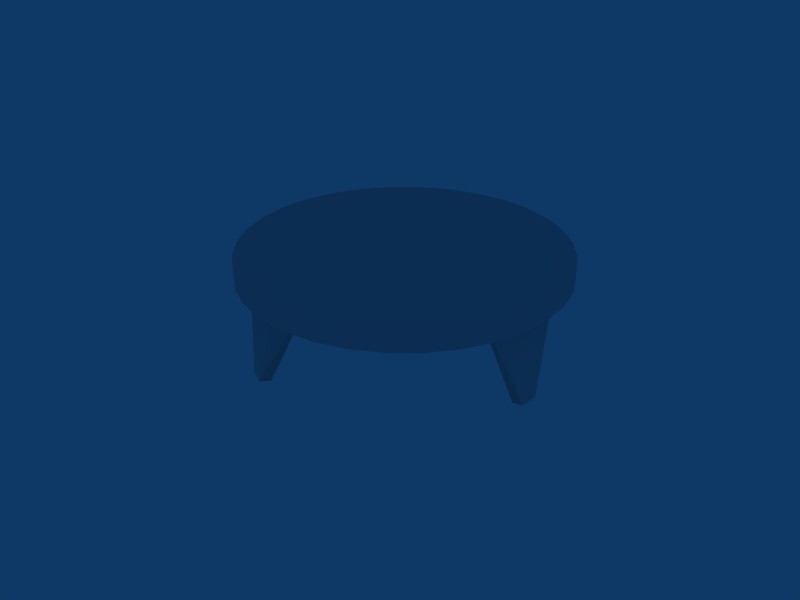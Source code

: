 # Source: Table_B.blend  (saved by Blender 2.49.2; exported with 4.5.12 LTS)
import bpy
from mathutils import Matrix  # noqa: F401  (used for matrix-valued properties, if any)

bpy.ops.wm.read_factory_settings(use_empty=True)
scene = bpy.context.scene
scene.name = 'Scene'

# ---- collections
col_collection_1 = bpy.data.collections.new('Collection 1'); scene.collection.children.link(col_collection_1)

# ---- world
world_world = bpy.data.worlds.new('World'); scene.world = world_world
world_world.color = (0.05656, 0.2208, 0.4)
world_world.use_sun_shadow = False
world_world.sun_shadow_jitter_overblur = 0.0
world_world.cycles.sampling_method = 'MANUAL'
world_world.cycles.sample_map_resolution = 256

# ---- meshes
me_plane = bpy.data.meshes.new('Plane')
me_plane.from_pydata([(0.5253, -2.817, -4.516), (0.4868, -2.605, -4.883), (-1.552, -2.03, -5.249), (-1.371, -3.03, -3.526), (0.4868, -2.605, -4.883), (0.5253, -2.817, -4.516), (0.5632, -2.608, -4.399), (0.5247, -2.395, -4.765), (0.5247, -2.395, -4.765), (0.5632, -2.608, -4.399), (-1.317, -1.542, -4.076), (-1.278, -1.755, -3.71), (-1.317, -1.542, -4.076), (0.5247, -2.395, -4.765), (-1.552, -2.03, -5.249), (0.4868, -2.605, -4.883), (-1.278, -1.755, -3.71), (0.5632, -2.608, -4.399), (-1.371, -3.03, -3.526), (0.5253, -2.817, -4.516), (1.0, 0.2127, 3.855e-16), (1.0, -0.2127, -3.855e-16), (-1.0, -1.0, 0.0), (-1.0, 1.0, 0.0), (1.0, -0.2127, -3.855e-16), (1.0, 0.2127, 3.855e-16), (1.0, 0.2127, -0.243), (1.0, -0.2127, -0.243), (1.0, -0.2127, -0.243), (1.0, 0.2127, -0.243), (-0.9961, -0.2127, -1.024), (-0.9961, 0.2127, -1.024), (-0.9961, -0.2127, -1.024), (1.0, -0.2127, -0.243), (-1.0, -1.0, 0.0), (1.0, -0.2127, -3.855e-16), (-0.9961, 0.2127, -1.024), (1.0, 0.2127, -0.243), (-1.0, 1.0, 0.0), (1.0, 0.2127, 3.855e-16), (0.4995, 2.577, -4.855), (0.538, 2.79, -4.489), (-1.358, 3.002, -3.499), (-1.539, 2.002, -5.221), (0.538, 2.79, -4.489), (0.4995, 2.577, -4.855), (0.5374, 2.368, -4.738), (0.5759, 2.58, -4.371), (0.5759, 2.58, -4.371), (0.5374, 2.368, -4.738), (-1.266, 1.727, -3.682), (-1.304, 1.515, -4.049), (-1.266, 1.727, -3.682), (0.5759, 2.58, -4.371), (-1.358, 3.002, -3.499), (0.538, 2.79, -4.489), (-1.304, 1.515, -4.049), (0.5374, 2.368, -4.738), (-1.539, 2.002, -5.221), (0.4995, 2.577, -4.855), (-1.517, 0.8683, -6.203), (-1.493, 1.494, -5.969), (-1.456, 2.061, -5.618), (-1.408, 2.549, -5.164), (-1.351, 2.938, -4.624), (-1.288, 3.214, -4.019), (-1.22, 3.366, -3.371), (-1.15, 3.387, -2.707), (-1.081, 3.279, -2.051), (-1.015, 3.043, -1.429), (-0.9561, 2.69, -0.8652), (-0.9051, 2.234, -0.3801), (-0.8645, 1.69, 0.006964), (-0.8356, 1.082, 0.2812), (-0.8198, 0.431, 0.4321), (-0.8175, -0.2369, 0.4539), (-0.8289, -0.8961, 0.3456), (-0.8535, -1.522, 0.1115), (-0.8904, -2.089, -0.2394), (-0.9381, -2.577, -0.6937), (-0.9949, -2.966, -1.234), (-1.058, -3.242, -1.839), (-1.127, -3.393, -2.486), (-1.196, -3.415, -3.151), (-1.265, -3.306, -3.806), (-1.331, -3.071, -4.428), (-1.39, -2.718, -4.993), (-1.441, -2.261, -5.478), (-1.482, -1.718, -5.865), (-1.51, -1.11, -6.139), (-1.526, -0.4588, -6.29), (-1.529, 0.209, -6.312), (-1.944, 0.8683, -6.158), (-1.92, 1.494, -5.924), (-1.883, 2.061, -5.573), (-1.835, 2.549, -5.119), (-1.778, 2.938, -4.579), (-1.715, 3.214, -3.974), (-1.647, 3.366, -3.326), (-1.577, 3.387, -2.662), (-1.508, 3.279, -2.007), (-1.443, 3.043, -1.385), (-1.383, 2.69, -0.8202), (-1.332, 2.234, -0.3352), (-1.292, 1.69, 0.05187), (-1.263, 1.082, 0.3261), (-1.247, 0.431, 0.477), (-1.245, -0.2369, 0.4988), (-1.256, -0.8961, 0.3905), (-1.281, -1.522, 0.1564), (-1.318, -2.089, -0.1945), (-1.365, -2.577, -0.6488), (-1.422, -2.966, -1.189), (-1.486, -3.242, -1.794), (-1.554, -3.393, -2.441), (-1.624, -3.415, -3.106), (-1.692, -3.306, -3.761), (-1.758, -3.071, -4.383), (-1.817, -2.718, -4.948), (-1.868, -2.261, -5.433), (-1.909, -1.718, -5.82), (-1.938, -1.11, -6.094), (-1.954, -0.4589, -6.245), (-1.956, 0.209, -6.267), (-1.956, 0.209, -6.267), (-1.954, -0.4589, -6.245), (-1.938, -1.11, -6.094), (-1.909, -1.718, -5.82), (-1.868, -2.261, -5.433), (-1.817, -2.718, -4.948), (-1.758, -3.071, -4.383), (-1.692, -3.306, -3.761), (-1.624, -3.415, -3.106), (-1.554, -3.393, -2.441), (-1.486, -3.242, -1.794), (-1.422, -2.966, -1.189), (-1.365, -2.577, -0.6488), (-1.318, -2.089, -0.1945), (-1.281, -1.522, 0.1564), (-1.256, -0.8961, 0.3905), (-1.245, -0.2369, 0.4988), (-1.247, 0.431, 0.477), (-1.263, 1.082, 0.3261), (-1.292, 1.69, 0.05187), (-1.332, 2.234, -0.3352), (-1.383, 2.69, -0.8202), (-1.443, 3.043, -1.385), (-1.508, 3.279, -2.007), (-1.577, 3.387, -2.662), (-1.647, 3.366, -3.326), (-1.715, 3.214, -3.974), (-1.778, 2.938, -4.579), (-1.835, 2.549, -5.119), (-1.883, 2.061, -5.573), (-1.92, 1.494, -5.924), (-1.944, 0.8683, -6.158), (-1.529, 0.209, -6.312), (-1.526, -0.4588, -6.29), (-1.51, -1.11, -6.139), (-1.482, -1.718, -5.865), (-1.441, -2.261, -5.478), (-1.39, -2.718, -4.993), (-1.331, -3.071, -4.428), (-1.265, -3.306, -3.806), (-1.196, -3.415, -3.151), (-1.127, -3.393, -2.486), (-1.058, -3.242, -1.839), (-0.9949, -2.966, -1.234), (-0.9381, -2.577, -0.6937), (-0.8904, -2.089, -0.2394), (-0.8535, -1.522, 0.1115), (-0.8289, -0.8961, 0.3456), (-0.8175, -0.2369, 0.4539), (-0.8198, 0.431, 0.4321), (-0.8356, 1.082, 0.2812), (-0.8645, 1.69, 0.006964), (-0.9051, 2.234, -0.3801), (-0.9561, 2.69, -0.8652), (-1.015, 3.043, -1.429), (-1.081, 3.279, -2.051), (-1.15, 3.387, -2.707), (-1.22, 3.366, -3.371), (-1.288, 3.214, -4.019), (-1.351, 2.938, -4.624), (-1.408, 2.549, -5.164), (-1.456, 2.061, -5.618), (-1.493, 1.494, -5.969), (-1.517, 0.8683, -6.203)], [], [(0, 3, 2, 1), (4, 7, 6, 5), (9, 8, 10, 11), (12, 13, 15, 14), (16, 18, 19, 17), (20, 23, 22, 21), (24, 27, 26, 25), (29, 28, 30, 31), (32, 33, 35, 34), (36, 38, 39, 37), (40, 43, 42, 41), (44, 47, 46, 45), (49, 48, 50, 51), (52, 53, 55, 54), (56, 58, 59, 57), (60, 92, 93, 61), (61, 93, 94, 62), (62, 94, 95, 63), (63, 95, 96, 64), (64, 96, 97, 65), (65, 97, 98, 66), (66, 98, 99, 67), (67, 99, 100, 68), (68, 100, 101, 69), (69, 101, 102, 70), (70, 102, 103, 71), (71, 103, 104, 72), (72, 104, 105, 73), (73, 105, 106, 74), (74, 106, 107, 75), (75, 107, 108, 76), (76, 108, 109, 77), (77, 109, 110, 78), (78, 110, 111, 79), (79, 111, 112, 80), (80, 112, 113, 81), (81, 113, 114, 82), (82, 114, 115, 83), (83, 115, 116, 84), (84, 116, 117, 85), (85, 117, 118, 86), (86, 118, 119, 87), (87, 119, 120, 88), (88, 120, 121, 89), (89, 121, 122, 90), (90, 122, 123, 91), (92, 60, 91, 123), (126, 127, 128), (125, 126, 128), (125, 128, 129), (124, 125, 129), (124, 129, 130), (155, 124, 130), (155, 130, 131), (154, 155, 131), (154, 131, 132), (153, 154, 132), (153, 132, 133), (152, 153, 133), (152, 133, 134), (151, 152, 134), (151, 134, 135), (150, 151, 135), (150, 135, 136), (149, 150, 136), (149, 136, 137), (148, 149, 137), (148, 137, 138), (147, 148, 138), (147, 138, 139), (146, 147, 139), (146, 139, 140), (145, 146, 140), (145, 140, 141), (144, 145, 141), (144, 141, 142), (143, 144, 142), (158, 160, 159), (158, 161, 160), (157, 161, 158), (157, 162, 161), (156, 162, 157), (156, 163, 162), (187, 163, 156), (187, 164, 163), (186, 164, 187), (186, 165, 164), (185, 165, 186), (185, 166, 165), (184, 166, 185), (184, 167, 166), (183, 167, 184), (183, 168, 167), (182, 168, 183), (182, 169, 168), (181, 169, 182), (181, 170, 169), (180, 170, 181), (180, 171, 170), (179, 171, 180), (179, 172, 171), (178, 172, 179), (178, 173, 172), (177, 173, 178), (177, 174, 173), (176, 174, 177), (176, 175, 174)])
me_plane.polygons.foreach_set('use_smooth', [0, 0, 0, 1, 1, 0, 0, 0, 1, 1, 0, 0, 0, 1, 1, 1, 1, 1, 1, 1, 1, 1, 1, 1, 1, 1, 1, 1, 1, 1, 1, 1, 1, 1, 1, 1, 1, 1, 1, 1, 1, 1, 1, 1, 1, 1, 1, 1, 1, 1, 1, 1, 1, 1, 1, 1, 1, 1, 1, 1, 1, 1, 1, 1, 1, 1, 1, 1, 1, 1, 1, 1, 1, 1, 1, 1, 1, 1, 1, 1, 1, 1, 1, 1, 1, 1, 1, 1, 1, 1, 1, 1, 1, 1, 1, 1, 1, 1, 1, 1, 1, 1, 1, 1, 1, 1, 1])
_uv = me_plane.uv_layers.new(name='UVTex')
_uv.uv.foreach_set('vector', [0.8788, 0.6381, 0.9874, 0.9124, 0.7116, 0.9124, 0.8202, 0.6381, 0.8577, 0.03505, 0.8577, 0.1022, 0.7394, 0.1022, 0.7394, 0.03505, 0.9784, 0.02195, 0.9197, 0.02195, 0.9197, 0.2845, 0.9784, 0.2845, 0.9537, 0.5989, 0.846, 0.3236, 0.8125, 0.3236, 0.8125, 0.5995, 0.9537, 0.5989, 0.8125, 0.5995, 0.8125, 0.3236, 0.846, 0.3236, 0.8788, 0.6381, 0.9874, 0.9124, 0.7116, 0.9124, 0.8202, 0.6381, 0.8577, 0.03505, 0.8577, 0.1022, 0.7394, 0.1022, 0.7394, 0.03505, 0.9784, 0.02195, 0.9197, 0.02195, 0.9197, 0.2845, 0.9784, 0.2845, 0.9537, 0.5989, 0.846, 0.3236, 0.8125, 0.3236, 0.8125, 0.5995, 0.9537, 0.5989, 0.8125, 0.5995, 0.8125, 0.3236, 0.846, 0.3236, 0.8788, 0.6381, 0.9874, 0.9124, 0.7116, 0.9124, 0.8202, 0.6381, 0.8577, 0.03505, 0.8577, 0.1022, 0.7394, 0.1022, 0.7394, 0.03505, 0.9784, 0.02195, 0.9197, 0.02195, 0.9197, 0.2845, 0.9784, 0.2845, 0.9537, 0.5989, 0.846, 0.3236, 0.8125, 0.3236, 0.8125, 0.5995, 0.9537, 0.5989, 0.8125, 0.5995, 0.8125, 0.3236, 0.846, 0.3236, 0.2613, 0.9396, 0.2613, 0.9721, 0.2317, 0.9721, 0.2317, 0.9396, 0.2317, 0.9396, 0.2317, 0.9721, 0.202, 0.9721, 0.202, 0.9395, 0.202, 0.9395, 0.202, 0.9721, 0.1723, 0.9721, 0.1723, 0.9395, 0.1723, 0.9395, 0.1723, 0.9721, 0.1427, 0.9721, 0.1427, 0.9395, 0.1427, 0.9395, 0.1427, 0.9721, 0.113, 0.9721, 0.113, 0.9395, 0.113, 0.9395, 0.113, 0.9721, 0.08336, 0.972, 0.08337, 0.9395, 0.08337, 0.9395, 0.08336, 0.972, 0.05369, 0.972, 0.0537, 0.9394, 0.0537, 0.9394, 0.05369, 0.972, 0.02403, 0.972, 0.02404, 0.9394, 0.9724, 0.9394, 0.9724, 0.9719, 0.9427, 0.972, 0.9427, 0.9394, 0.9427, 0.9394, 0.9427, 0.972, 0.9131, 0.972, 0.9131, 0.9394, 0.9131, 0.9394, 0.9131, 0.972, 0.8835, 0.972, 0.8835, 0.9395, 0.8835, 0.9395, 0.8835, 0.972, 0.8539, 0.972, 0.8539, 0.9395, 0.8539, 0.9395, 0.8539, 0.972, 0.8242, 0.972, 0.8242, 0.9395, 0.8242, 0.9395, 0.8242, 0.972, 0.7946, 0.972, 0.7946, 0.9395, 0.7946, 0.9395, 0.7946, 0.972, 0.765, 0.972, 0.765, 0.9395, 0.765, 0.9395, 0.765, 0.972, 0.7354, 0.972, 0.7354, 0.9395, 0.7354, 0.9395, 0.7354, 0.972, 0.7058, 0.9721, 0.7057, 0.9395, 0.7057, 0.9395, 0.7058, 0.9721, 0.6761, 0.9721, 0.6761, 0.9395, 0.6761, 0.9395, 0.6761, 0.9721, 0.6465, 0.9721, 0.6465, 0.9395, 0.6465, 0.9395, 0.6465, 0.9721, 0.6169, 0.9721, 0.6169, 0.9396, 0.6169, 0.9396, 0.6169, 0.9721, 0.5873, 0.9721, 0.5873, 0.9396, 0.5873, 0.9396, 0.5873, 0.9721, 0.5576, 0.9721, 0.5576, 0.9396, 0.5576, 0.9396, 0.5576, 0.9721, 0.528, 0.9721, 0.528, 0.9396, 0.528, 0.9396, 0.528, 0.9721, 0.4984, 0.9721, 0.4984, 0.9396, 0.4984, 0.9396, 0.4984, 0.9721, 0.4688, 0.9721, 0.4688, 0.9396, 0.4688, 0.9396, 0.4688, 0.9721, 0.4391, 0.9721, 0.4391, 0.9396, 0.4391, 0.9396, 0.4391, 0.9721, 0.4095, 0.9721, 0.4095, 0.9396, 0.4095, 0.9396, 0.4095, 0.9721, 0.3799, 0.9721, 0.3799, 0.9396, 0.3799, 0.9396, 0.3799, 0.9721, 0.3502, 0.9721, 0.3502, 0.9396, 0.3502, 0.9396, 0.3502, 0.9721, 0.3206, 0.9721, 0.3206, 0.9396, 0.3206, 0.9396, 0.3206, 0.9721, 0.291, 0.9721, 0.291, 0.9396, 0.2613, 0.9721, 0.2613, 0.9396, 0.291, 0.9396, 0.291, 0.9721, 0.4779, 0.8496, 0.4013, 0.8571, 0.3248, 0.8496, 0.5516, 0.8272, 0.4779, 0.8496, 0.3248, 0.8496, 0.5516, 0.8272, 0.3248, 0.8496, 0.2511, 0.8272, 0.6194, 0.791, 0.5516, 0.8272, 0.2511, 0.8272, 0.6194, 0.791, 0.2511, 0.8272, 0.1833, 0.791, 0.6789, 0.7421, 0.6194, 0.791, 0.1833, 0.791, 0.6789, 0.7421, 0.1833, 0.791, 0.1238, 0.7421, 0.7278, 0.6827, 0.6789, 0.7421, 0.1238, 0.7421, 0.7278, 0.6827, 0.1238, 0.7421, 0.07495, 0.6827, 0.764, 0.6148, 0.7278, 0.6827, 0.07495, 0.6827, 0.764, 0.6148, 0.07495, 0.6827, 0.03868, 0.6148, 0.7864, 0.5412, 0.764, 0.6148, 0.03868, 0.6148, 0.7864, 0.5412, 0.03868, 0.6148, 0.01634, 0.5411, 0.7939, 0.4646, 0.7864, 0.5412, 0.01634, 0.5411, 0.7939, 0.4646, 0.01634, 0.5411, 0.008798, 0.4646, 0.7864, 0.388, 0.7939, 0.4646, 0.008798, 0.4646, 0.7864, 0.388, 0.008798, 0.4646, 0.01634, 0.388, 0.764, 0.3143, 0.7864, 0.388, 0.01634, 0.388, 0.764, 0.3143, 0.01634, 0.388, 0.03868, 0.3143, 0.7277, 0.2465, 0.764, 0.3143, 0.03868, 0.3143, 0.7277, 0.2465, 0.03868, 0.3143, 0.07496, 0.2465, 0.6789, 0.187, 0.7277, 0.2465, 0.07496, 0.2465, 0.6789, 0.187, 0.07496, 0.2465, 0.1238, 0.187, 0.6194, 0.1382, 0.6789, 0.187, 0.1238, 0.187, 0.6194, 0.1382, 0.1238, 0.187, 0.1833, 0.1382, 0.5516, 0.1019, 0.6194, 0.1382, 0.1833, 0.1382, 0.5516, 0.1019, 0.1833, 0.1382, 0.2511, 0.1019, 0.4779, 0.07956, 0.5516, 0.1019, 0.2511, 0.1019, 0.4779, 0.07956, 0.2511, 0.1019, 0.3248, 0.07956, 0.4014, 0.07201, 0.4779, 0.07956, 0.3248, 0.07956, 0.4779, 0.8496, 0.3248, 0.8496, 0.4014, 0.8571, 0.4779, 0.8496, 0.2511, 0.8272, 0.3248, 0.8496, 0.5516, 0.8272, 0.2511, 0.8272, 0.4779, 0.8496, 0.5516, 0.8272, 0.1833, 0.791, 0.2511, 0.8272, 0.6194, 0.791, 0.1833, 0.791, 0.5516, 0.8272, 0.6194, 0.791, 0.1238, 0.7421, 0.1833, 0.791, 0.6789, 0.7421, 0.1238, 0.7421, 0.6194, 0.791, 0.6789, 0.7421, 0.07496, 0.6827, 0.1238, 0.7421, 0.7277, 0.6827, 0.07496, 0.6827, 0.6789, 0.7421, 0.7277, 0.6827, 0.03868, 0.6148, 0.07496, 0.6827, 0.764, 0.6148, 0.03868, 0.6148, 0.7277, 0.6827, 0.764, 0.6148, 0.01634, 0.5412, 0.03868, 0.6148, 0.7864, 0.5412, 0.01634, 0.5412, 0.764, 0.6148, 0.7864, 0.5412, 0.008798, 0.4646, 0.01634, 0.5412, 0.7939, 0.4646, 0.008798, 0.4646, 0.7864, 0.5412, 0.7939, 0.4646, 0.01634, 0.388, 0.008798, 0.4646, 0.7864, 0.388, 0.01634, 0.388, 0.7939, 0.4646, 0.7864, 0.388, 0.03868, 0.3143, 0.01634, 0.388, 0.764, 0.3143, 0.03868, 0.3143, 0.7864, 0.388, 0.764, 0.3143, 0.07496, 0.2465, 0.03868, 0.3143, 0.7277, 0.2465, 0.07496, 0.2465, 0.764, 0.3143, 0.7277, 0.2465, 0.1238, 0.187, 0.07496, 0.2465, 0.6789, 0.187, 0.1238, 0.187, 0.7277, 0.2465, 0.6789, 0.187, 0.1833, 0.1382, 0.1238, 0.187, 0.6194, 0.1382, 0.1833, 0.1382, 0.6789, 0.187, 0.6194, 0.1382, 0.2511, 0.1019, 0.1833, 0.1382, 0.5516, 0.1019, 0.2511, 0.1019, 0.6194, 0.1382, 0.5516, 0.1019, 0.3248, 0.07956, 0.2511, 0.1019, 0.4779, 0.07956, 0.3248, 0.07956, 0.5516, 0.1019, 0.4779, 0.07956, 0.4014, 0.07201, 0.3248, 0.07956])
me_plane.use_remesh_preserve_volume = False
me_plane.use_remesh_preserve_attributes = False
me_plane.use_mirror_vertex_groups = False
me_plane.update()

# ---- objects
ob_table_m = bpy.data.objects.new('table_m', me_plane)

# ---- transforms, parenting, visibility, modifiers, constraints
ob_table_m.location = (-0.2378, -0.4205, 0.1555)
ob_table_m.rotation_euler = (3.142, 1.676, 1.047)
ob_table_m.scale = (0.1596, 0.1596, 0.1596)
ob_table_m.lock_rotations_4d = False
ob_table_m.empty_display_type = 'ARROWS'
ob_table_m.lineart.crease_threshold = 0.0

# ---- collection membership
col_collection_1.objects.link(ob_table_m)

# ---- scene / render settings (as saved in the file)
scene.frame_start = 1; scene.frame_end = 250; scene.frame_set(1)
scene.render.engine = 'BLENDER_EEVEE_NEXT'
scene.render.image_settings.file_format = 'JPEG'
scene.render.image_settings.color_mode = 'RGB'
scene.render.image_settings.compression = 90
scene.render.resolution_x = 800
scene.render.resolution_y = 600
scene.render.pixel_aspect_x = 100.0
scene.render.pixel_aspect_y = 100.0
scene.render.fps = 25
scene.render.dither_intensity = 0.0
scene.render.use_compositing = False
scene.render.use_sequencer = False
scene.render.bake_margin = 2
scene.render.bake_bias = 0.0
scene.render.use_stamp_time = False
scene.render.use_stamp_date = False
scene.render.use_stamp_frame = False
scene.render.use_stamp_camera = False
scene.render.use_stamp_scene = False
scene.render.use_stamp_filename = False
scene.render.use_stamp_render_time = False
scene.render.stamp_font_size = 0
scene.cycles.use_denoising = False
scene.cycles.samples = 10
scene.cycles.sampling_pattern = 'TABULATED_SOBOL'
scene.cycles.light_sampling_threshold = 0.0
scene.cycles.use_adaptive_sampling = False
scene.cycles.use_light_tree = False
scene.cycles.blur_glossy = 0.0
scene.cycles.volume_bounces = 1
scene.cycles.pixel_filter_type = 'GAUSSIAN'
scene.cycles.sample_clamp_indirect = 0.0
scene.view_settings.view_transform = 'Raw'
bpy.context.view_layer.update()

# ---- added for rendering (the .blend has no active camera): camera
cam_auto = bpy.data.cameras.new('AutoCamera')
cam_auto.lens = 50.0
cam_auto.sensor_width = 36.0
cam_auto.clip_end = 1000.0
ob_auto_camera = bpy.data.objects.new('AutoCamera', cam_auto)
scene.collection.objects.link(ob_auto_camera)
ob_auto_camera.location = (2.04741, -2.47597, 1.82489)
ob_auto_camera.rotation_euler = (1.09748, -7.21219e-08, 0.694738)
scene.camera = ob_auto_camera
bpy.context.view_layer.update()
